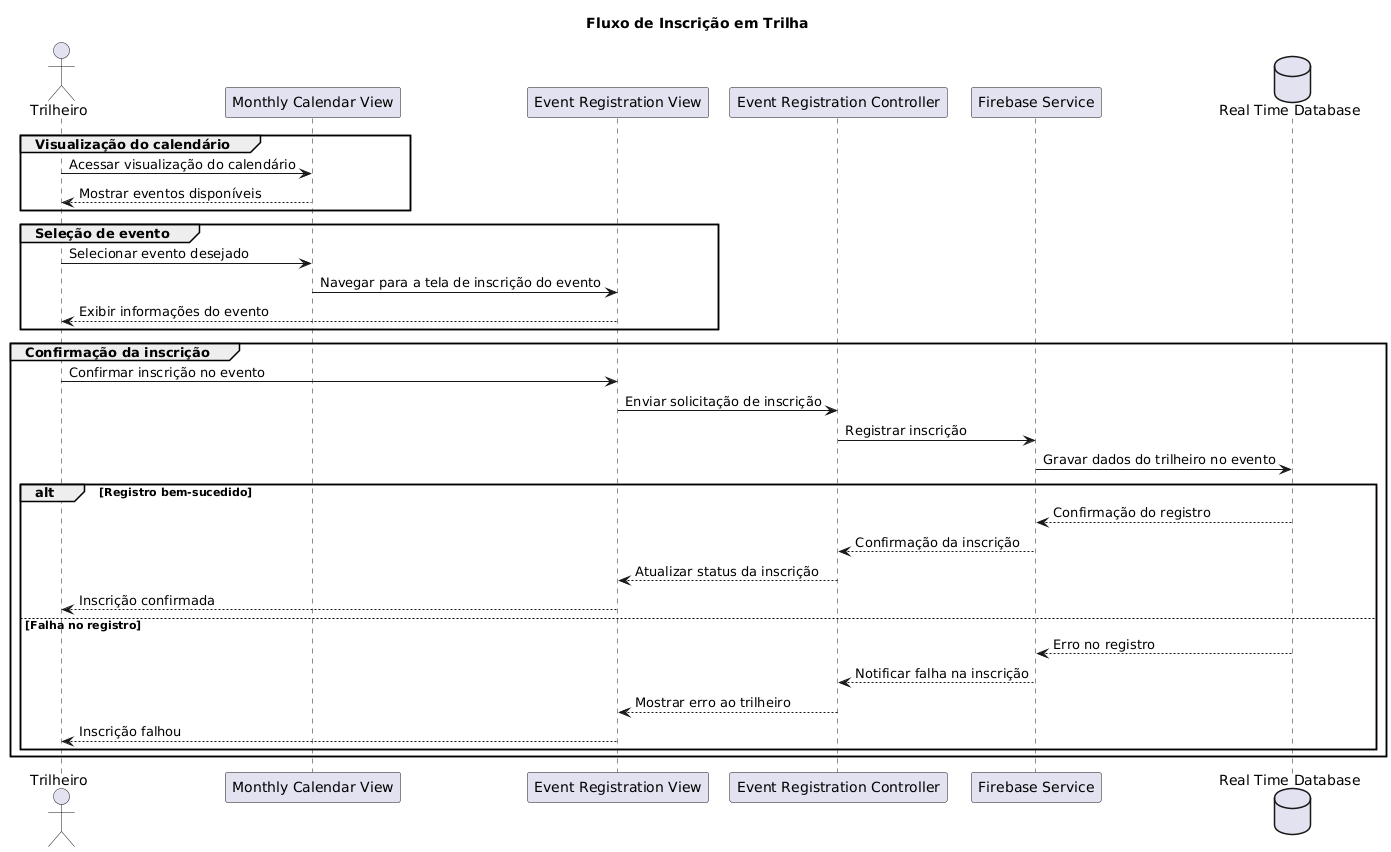

The diagram above was rendered by PlantUML. Its source (embedded in the PNG):
@startuml
title Fluxo de Inscrição em Trilha

actor Trilheiro as tr
participant "Monthly Calendar View" as mcv
participant "Event Registration View" as erv
participant "Event Registration Controller" as evc
participant "Firebase Service" as firebase
database "Real Time Database" as realTimeDatabase

group Visualização do calendário
    tr -> mcv: Acessar visualização do calendário
    mcv --> tr: Mostrar eventos disponíveis
end

group Seleção de evento
    tr -> mcv: Selecionar evento desejado
    mcv -> erv: Navegar para a tela de inscrição do evento
    erv --> tr: Exibir informações do evento
end

group Confirmação da inscrição
    tr -> erv: Confirmar inscrição no evento
    erv -> evc: Enviar solicitação de inscrição
    evc -> firebase: Registrar inscrição
    firebase -> realTimeDatabase: Gravar dados do trilheiro no evento
    alt Registro bem-sucedido
        realTimeDatabase --> firebase: Confirmação do registro
        firebase --> evc: Confirmação da inscrição
        evc --> erv: Atualizar status da inscrição
        erv --> tr: Inscrição confirmada
    else Falha no registro
        realTimeDatabase --> firebase: Erro no registro
        firebase --> evc: Notificar falha na inscrição
        evc --> erv: Mostrar erro ao trilheiro
        erv --> tr: Inscrição falhou
    end
end
@enduml